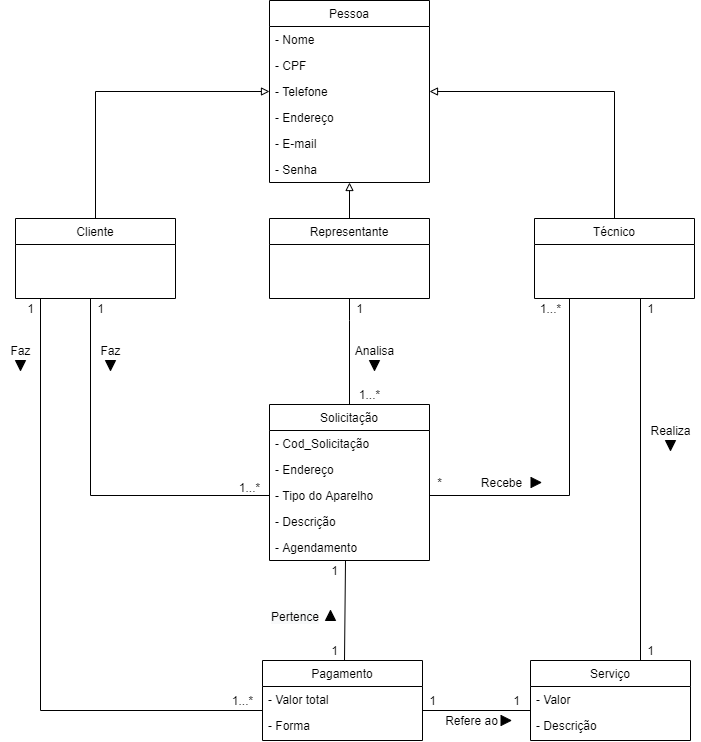

The diagram above was exported from draw.io. Its source (the exported page's mxGraphModel, read from the mxfile embedded in the PNG):
<mxGraphModel dx="1422" dy="822" grid="1" gridSize="10" guides="1" tooltips="1" connect="1" arrows="1" fold="1" page="1" pageScale="1" pageWidth="827" pageHeight="1169" math="0" shadow="0">
  <root>
    <mxCell id="WIyWlLk6GJQsqaUBKTNV-0" />
    <mxCell id="WIyWlLk6GJQsqaUBKTNV-1" parent="WIyWlLk6GJQsqaUBKTNV-0" />
    <mxCell id="mbCWa4U_I0pos8J61yxJ-0" value="Pessoa" style="swimlane;fontStyle=0;align=center;verticalAlign=top;childLayout=stackLayout;horizontal=1;startSize=26;horizontalStack=0;resizeParent=1;resizeLast=0;collapsible=1;marginBottom=0;rounded=0;shadow=0;strokeWidth=1;" parent="WIyWlLk6GJQsqaUBKTNV-1" vertex="1">
      <mxGeometry x="349" y="140" width="160" height="182" as="geometry">
        <mxRectangle x="230" y="140" width="160" height="26" as="alternateBounds" />
      </mxGeometry>
    </mxCell>
    <mxCell id="mbCWa4U_I0pos8J61yxJ-1" value="- Nome" style="text;align=left;verticalAlign=top;spacingLeft=4;spacingRight=4;overflow=hidden;rotatable=0;points=[[0,0.5],[1,0.5]];portConstraint=eastwest;" parent="mbCWa4U_I0pos8J61yxJ-0" vertex="1">
      <mxGeometry y="26" width="160" height="26" as="geometry" />
    </mxCell>
    <mxCell id="mbCWa4U_I0pos8J61yxJ-2" value="- CPF" style="text;align=left;verticalAlign=top;spacingLeft=4;spacingRight=4;overflow=hidden;rotatable=0;points=[[0,0.5],[1,0.5]];portConstraint=eastwest;rounded=0;shadow=0;html=0;" parent="mbCWa4U_I0pos8J61yxJ-0" vertex="1">
      <mxGeometry y="52" width="160" height="26" as="geometry" />
    </mxCell>
    <mxCell id="mbCWa4U_I0pos8J61yxJ-3" value="- Telefone" style="text;align=left;verticalAlign=top;spacingLeft=4;spacingRight=4;overflow=hidden;rotatable=0;points=[[0,0.5],[1,0.5]];portConstraint=eastwest;rounded=0;shadow=0;html=0;" parent="mbCWa4U_I0pos8J61yxJ-0" vertex="1">
      <mxGeometry y="78" width="160" height="26" as="geometry" />
    </mxCell>
    <mxCell id="mbCWa4U_I0pos8J61yxJ-4" value="- Endereço" style="text;align=left;verticalAlign=top;spacingLeft=4;spacingRight=4;overflow=hidden;rotatable=0;points=[[0,0.5],[1,0.5]];portConstraint=eastwest;" parent="mbCWa4U_I0pos8J61yxJ-0" vertex="1">
      <mxGeometry y="104" width="160" height="26" as="geometry" />
    </mxCell>
    <mxCell id="mbCWa4U_I0pos8J61yxJ-5" value="- E-mail" style="text;align=left;verticalAlign=top;spacingLeft=4;spacingRight=4;overflow=hidden;rotatable=0;points=[[0,0.5],[1,0.5]];portConstraint=eastwest;rounded=0;shadow=0;html=0;" parent="mbCWa4U_I0pos8J61yxJ-0" vertex="1">
      <mxGeometry y="130" width="160" height="26" as="geometry" />
    </mxCell>
    <mxCell id="mbCWa4U_I0pos8J61yxJ-6" value="- Senha" style="text;align=left;verticalAlign=top;spacingLeft=4;spacingRight=4;overflow=hidden;rotatable=0;points=[[0,0.5],[1,0.5]];portConstraint=eastwest;rounded=0;shadow=0;html=0;" parent="mbCWa4U_I0pos8J61yxJ-0" vertex="1">
      <mxGeometry y="156" width="160" height="26" as="geometry" />
    </mxCell>
    <mxCell id="mbCWa4U_I0pos8J61yxJ-8" style="edgeStyle=orthogonalEdgeStyle;rounded=0;orthogonalLoop=1;jettySize=auto;html=1;entryX=0;entryY=-0.077;entryDx=0;entryDy=0;endArrow=none;endFill=0;entryPerimeter=0;" parent="WIyWlLk6GJQsqaUBKTNV-1" source="mbCWa4U_I0pos8J61yxJ-11" target="mbCWa4U_I0pos8J61yxJ-32" edge="1">
      <mxGeometry relative="1" as="geometry">
        <Array as="points">
          <mxPoint x="120" y="850" />
        </Array>
      </mxGeometry>
    </mxCell>
    <mxCell id="mbCWa4U_I0pos8J61yxJ-9" style="edgeStyle=orthogonalEdgeStyle;rounded=0;orthogonalLoop=1;jettySize=auto;html=1;entryX=0;entryY=0.5;entryDx=0;entryDy=0;endArrow=none;endFill=0;exitX=0.5;exitY=1;exitDx=0;exitDy=0;" parent="WIyWlLk6GJQsqaUBKTNV-1" source="mbCWa4U_I0pos8J61yxJ-11" target="mbCWa4U_I0pos8J61yxJ-26" edge="1">
      <mxGeometry relative="1" as="geometry">
        <mxPoint x="170" y="410" as="sourcePoint" />
        <Array as="points">
          <mxPoint x="170" y="438" />
          <mxPoint x="170" y="635" />
        </Array>
      </mxGeometry>
    </mxCell>
    <mxCell id="mbCWa4U_I0pos8J61yxJ-87" style="edgeStyle=orthogonalEdgeStyle;rounded=0;sketch=0;orthogonalLoop=1;jettySize=auto;html=1;entryX=0;entryY=0.5;entryDx=0;entryDy=0;shadow=0;endArrow=block;endFill=0;" parent="WIyWlLk6GJQsqaUBKTNV-1" source="mbCWa4U_I0pos8J61yxJ-11" target="mbCWa4U_I0pos8J61yxJ-3" edge="1">
      <mxGeometry relative="1" as="geometry" />
    </mxCell>
    <mxCell id="mbCWa4U_I0pos8J61yxJ-11" value="Cliente" style="swimlane;fontStyle=0;align=center;verticalAlign=top;childLayout=stackLayout;horizontal=1;startSize=26;horizontalStack=0;resizeParent=1;resizeLast=0;collapsible=1;marginBottom=0;rounded=0;shadow=0;strokeWidth=1;" parent="WIyWlLk6GJQsqaUBKTNV-1" vertex="1">
      <mxGeometry x="95" y="358" width="160" height="80" as="geometry">
        <mxRectangle x="230" y="140" width="160" height="26" as="alternateBounds" />
      </mxGeometry>
    </mxCell>
    <mxCell id="mbCWa4U_I0pos8J61yxJ-14" style="edgeStyle=orthogonalEdgeStyle;rounded=0;sketch=0;orthogonalLoop=1;jettySize=auto;html=1;entryX=0.5;entryY=0;entryDx=0;entryDy=0;shadow=0;endArrow=none;endFill=0;exitX=0.5;exitY=1;exitDx=0;exitDy=0;" parent="WIyWlLk6GJQsqaUBKTNV-1" source="mbCWa4U_I0pos8J61yxJ-15" target="mbCWa4U_I0pos8J61yxJ-23" edge="1">
      <mxGeometry relative="1" as="geometry">
        <Array as="points">
          <mxPoint x="429" y="460" />
          <mxPoint x="429" y="460" />
        </Array>
        <mxPoint x="429" y="440" as="sourcePoint" />
      </mxGeometry>
    </mxCell>
    <mxCell id="mbCWa4U_I0pos8J61yxJ-86" style="edgeStyle=orthogonalEdgeStyle;rounded=0;sketch=0;orthogonalLoop=1;jettySize=auto;html=1;entryX=0.5;entryY=1;entryDx=0;entryDy=0;shadow=0;endArrow=block;endFill=0;" parent="WIyWlLk6GJQsqaUBKTNV-1" source="mbCWa4U_I0pos8J61yxJ-15" target="mbCWa4U_I0pos8J61yxJ-0" edge="1">
      <mxGeometry relative="1" as="geometry" />
    </mxCell>
    <mxCell id="mbCWa4U_I0pos8J61yxJ-15" value="Representante" style="swimlane;fontStyle=0;align=center;verticalAlign=top;childLayout=stackLayout;horizontal=1;startSize=26;horizontalStack=0;resizeParent=1;resizeLast=0;collapsible=1;marginBottom=0;rounded=0;shadow=0;strokeWidth=1;" parent="WIyWlLk6GJQsqaUBKTNV-1" vertex="1">
      <mxGeometry x="349" y="358" width="160" height="80" as="geometry">
        <mxRectangle x="230" y="140" width="160" height="26" as="alternateBounds" />
      </mxGeometry>
    </mxCell>
    <mxCell id="mbCWa4U_I0pos8J61yxJ-17" style="edgeStyle=orthogonalEdgeStyle;rounded=0;orthogonalLoop=1;jettySize=auto;html=1;entryX=0.7;entryY=0.025;entryDx=0;entryDy=0;endArrow=none;endFill=0;entryPerimeter=0;" parent="WIyWlLk6GJQsqaUBKTNV-1" source="mbCWa4U_I0pos8J61yxJ-18" target="mbCWa4U_I0pos8J61yxJ-33" edge="1">
      <mxGeometry relative="1" as="geometry">
        <Array as="points">
          <mxPoint x="720" y="800" />
          <mxPoint x="722" y="800" />
        </Array>
      </mxGeometry>
    </mxCell>
    <mxCell id="mbCWa4U_I0pos8J61yxJ-88" style="edgeStyle=orthogonalEdgeStyle;rounded=0;sketch=0;orthogonalLoop=1;jettySize=auto;html=1;entryX=1;entryY=0.5;entryDx=0;entryDy=0;shadow=0;endArrow=block;endFill=0;" parent="WIyWlLk6GJQsqaUBKTNV-1" source="mbCWa4U_I0pos8J61yxJ-18" target="mbCWa4U_I0pos8J61yxJ-3" edge="1">
      <mxGeometry relative="1" as="geometry" />
    </mxCell>
    <mxCell id="mbCWa4U_I0pos8J61yxJ-18" value="Técnico" style="swimlane;fontStyle=0;align=center;verticalAlign=top;childLayout=stackLayout;horizontal=1;startSize=26;horizontalStack=0;resizeParent=1;resizeLast=0;collapsible=1;marginBottom=0;rounded=0;shadow=0;strokeWidth=1;" parent="WIyWlLk6GJQsqaUBKTNV-1" vertex="1">
      <mxGeometry x="614" y="358" width="160" height="80" as="geometry">
        <mxRectangle x="230" y="140" width="160" height="26" as="alternateBounds" />
      </mxGeometry>
    </mxCell>
    <mxCell id="mbCWa4U_I0pos8J61yxJ-23" value="Solicitação" style="swimlane;fontStyle=0;align=center;verticalAlign=top;childLayout=stackLayout;horizontal=1;startSize=26;horizontalStack=0;resizeParent=1;resizeLast=0;collapsible=1;marginBottom=0;rounded=0;shadow=0;strokeWidth=1;" parent="WIyWlLk6GJQsqaUBKTNV-1" vertex="1">
      <mxGeometry x="349" y="544" width="160" height="156" as="geometry">
        <mxRectangle x="230" y="140" width="160" height="26" as="alternateBounds" />
      </mxGeometry>
    </mxCell>
    <mxCell id="mbCWa4U_I0pos8J61yxJ-24" value="- Cod_Solicitação" style="text;align=left;verticalAlign=top;spacingLeft=4;spacingRight=4;overflow=hidden;rotatable=0;points=[[0,0.5],[1,0.5]];portConstraint=eastwest;" parent="mbCWa4U_I0pos8J61yxJ-23" vertex="1">
      <mxGeometry y="26" width="160" height="26" as="geometry" />
    </mxCell>
    <mxCell id="mbCWa4U_I0pos8J61yxJ-25" value="- Endereço" style="text;align=left;verticalAlign=top;spacingLeft=4;spacingRight=4;overflow=hidden;rotatable=0;points=[[0,0.5],[1,0.5]];portConstraint=eastwest;rounded=0;shadow=0;html=0;" parent="mbCWa4U_I0pos8J61yxJ-23" vertex="1">
      <mxGeometry y="52" width="160" height="26" as="geometry" />
    </mxCell>
    <mxCell id="mbCWa4U_I0pos8J61yxJ-26" value="- Tipo do Aparelho" style="text;align=left;verticalAlign=top;spacingLeft=4;spacingRight=4;overflow=hidden;rotatable=0;points=[[0,0.5],[1,0.5]];portConstraint=eastwest;" parent="mbCWa4U_I0pos8J61yxJ-23" vertex="1">
      <mxGeometry y="78" width="160" height="26" as="geometry" />
    </mxCell>
    <mxCell id="mbCWa4U_I0pos8J61yxJ-27" value="- Descrição" style="text;align=left;verticalAlign=top;spacingLeft=4;spacingRight=4;overflow=hidden;rotatable=0;points=[[0,0.5],[1,0.5]];portConstraint=eastwest;" parent="mbCWa4U_I0pos8J61yxJ-23" vertex="1">
      <mxGeometry y="104" width="160" height="26" as="geometry" />
    </mxCell>
    <mxCell id="mbCWa4U_I0pos8J61yxJ-75" value="- Agendamento" style="text;align=left;verticalAlign=top;spacingLeft=4;spacingRight=4;overflow=hidden;rotatable=0;points=[[0,0.5],[1,0.5]];portConstraint=eastwest;" parent="mbCWa4U_I0pos8J61yxJ-23" vertex="1">
      <mxGeometry y="130" width="160" height="26" as="geometry" />
    </mxCell>
    <mxCell id="mbCWa4U_I0pos8J61yxJ-78" style="edgeStyle=orthogonalEdgeStyle;rounded=0;sketch=0;orthogonalLoop=1;jettySize=auto;html=1;exitX=0.75;exitY=0;exitDx=0;exitDy=0;shadow=0;endArrow=none;endFill=0;" parent="WIyWlLk6GJQsqaUBKTNV-1" source="mbCWa4U_I0pos8J61yxJ-30" edge="1">
      <mxGeometry relative="1" as="geometry">
        <mxPoint x="425" y="700" as="targetPoint" />
        <Array as="points">
          <mxPoint x="424" y="800" />
        </Array>
      </mxGeometry>
    </mxCell>
    <mxCell id="mbCWa4U_I0pos8J61yxJ-30" value="Pagamento" style="swimlane;fontStyle=0;align=center;verticalAlign=top;childLayout=stackLayout;horizontal=1;startSize=26;horizontalStack=0;resizeParent=1;resizeLast=0;collapsible=1;marginBottom=0;rounded=0;shadow=0;strokeWidth=1;" parent="WIyWlLk6GJQsqaUBKTNV-1" vertex="1">
      <mxGeometry x="342" y="800" width="160" height="80" as="geometry">
        <mxRectangle x="230" y="140" width="160" height="26" as="alternateBounds" />
      </mxGeometry>
    </mxCell>
    <mxCell id="mbCWa4U_I0pos8J61yxJ-31" value="- Valor total" style="text;align=left;verticalAlign=top;spacingLeft=4;spacingRight=4;overflow=hidden;rotatable=0;points=[[0,0.5],[1,0.5]];portConstraint=eastwest;rounded=0;shadow=0;html=0;" parent="mbCWa4U_I0pos8J61yxJ-30" vertex="1">
      <mxGeometry y="26" width="160" height="26" as="geometry" />
    </mxCell>
    <mxCell id="mbCWa4U_I0pos8J61yxJ-32" value="- Forma" style="text;align=left;verticalAlign=top;spacingLeft=4;spacingRight=4;overflow=hidden;rotatable=0;points=[[0,0.5],[1,0.5]];portConstraint=eastwest;rounded=0;shadow=0;html=0;" parent="mbCWa4U_I0pos8J61yxJ-30" vertex="1">
      <mxGeometry y="52" width="160" height="26" as="geometry" />
    </mxCell>
    <mxCell id="mbCWa4U_I0pos8J61yxJ-33" value="Serviço" style="swimlane;fontStyle=0;align=center;verticalAlign=top;childLayout=stackLayout;horizontal=1;startSize=26;horizontalStack=0;resizeParent=1;resizeLast=0;collapsible=1;marginBottom=0;rounded=0;shadow=0;strokeWidth=1;" parent="WIyWlLk6GJQsqaUBKTNV-1" vertex="1">
      <mxGeometry x="610" y="800" width="160" height="80" as="geometry">
        <mxRectangle x="230" y="140" width="160" height="26" as="alternateBounds" />
      </mxGeometry>
    </mxCell>
    <mxCell id="mbCWa4U_I0pos8J61yxJ-34" value="- Valor" style="text;align=left;verticalAlign=top;spacingLeft=4;spacingRight=4;overflow=hidden;rotatable=0;points=[[0,0.5],[1,0.5]];portConstraint=eastwest;rounded=0;shadow=0;html=0;" parent="mbCWa4U_I0pos8J61yxJ-33" vertex="1">
      <mxGeometry y="26" width="160" height="26" as="geometry" />
    </mxCell>
    <mxCell id="mbCWa4U_I0pos8J61yxJ-35" value="- Descrição" style="text;align=left;verticalAlign=top;spacingLeft=4;spacingRight=4;overflow=hidden;rotatable=0;points=[[0,0.5],[1,0.5]];portConstraint=eastwest;rounded=0;shadow=0;html=0;" parent="mbCWa4U_I0pos8J61yxJ-33" vertex="1">
      <mxGeometry y="52" width="160" height="26" as="geometry" />
    </mxCell>
    <mxCell id="mbCWa4U_I0pos8J61yxJ-37" value="1" style="text;html=1;align=center;verticalAlign=middle;resizable=0;points=[];autosize=1;" parent="WIyWlLk6GJQsqaUBKTNV-1" vertex="1">
      <mxGeometry x="170" y="438" width="20" height="20" as="geometry" />
    </mxCell>
    <mxCell id="mbCWa4U_I0pos8J61yxJ-38" value="1...*" style="text;html=1;align=center;verticalAlign=middle;resizable=0;points=[];autosize=1;" parent="WIyWlLk6GJQsqaUBKTNV-1" vertex="1">
      <mxGeometry x="309" y="617" width="40" height="20" as="geometry" />
    </mxCell>
    <mxCell id="mbCWa4U_I0pos8J61yxJ-39" value="1" style="text;html=1;align=center;verticalAlign=middle;resizable=0;points=[];autosize=1;" parent="WIyWlLk6GJQsqaUBKTNV-1" vertex="1">
      <mxGeometry x="429" y="438" width="20" height="20" as="geometry" />
    </mxCell>
    <mxCell id="mbCWa4U_I0pos8J61yxJ-40" value="1...*" style="text;html=1;align=center;verticalAlign=middle;resizable=0;points=[];autosize=1;" parent="WIyWlLk6GJQsqaUBKTNV-1" vertex="1">
      <mxGeometry x="429" y="524" width="40" height="20" as="geometry" />
    </mxCell>
    <mxCell id="mbCWa4U_I0pos8J61yxJ-45" value="1" style="text;html=1;align=center;verticalAlign=middle;resizable=0;points=[];autosize=1;" parent="WIyWlLk6GJQsqaUBKTNV-1" vertex="1">
      <mxGeometry x="100" y="438" width="20" height="20" as="geometry" />
    </mxCell>
    <mxCell id="mbCWa4U_I0pos8J61yxJ-50" value="1...*" style="text;html=1;align=center;verticalAlign=middle;resizable=0;points=[];autosize=1;" parent="WIyWlLk6GJQsqaUBKTNV-1" vertex="1">
      <mxGeometry x="302" y="830" width="40" height="20" as="geometry" />
    </mxCell>
    <mxCell id="mbCWa4U_I0pos8J61yxJ-51" value="1" style="text;html=1;align=center;verticalAlign=middle;resizable=0;points=[];autosize=1;" parent="WIyWlLk6GJQsqaUBKTNV-1" vertex="1">
      <mxGeometry x="502" y="830" width="20" height="20" as="geometry" />
    </mxCell>
    <mxCell id="mbCWa4U_I0pos8J61yxJ-52" value="1" style="text;html=1;align=center;verticalAlign=middle;resizable=0;points=[];autosize=1;" parent="WIyWlLk6GJQsqaUBKTNV-1" vertex="1">
      <mxGeometry x="585.5" y="830" width="20" height="20" as="geometry" />
    </mxCell>
    <mxCell id="mbCWa4U_I0pos8J61yxJ-53" value="1" style="text;html=1;align=center;verticalAlign=middle;resizable=0;points=[];autosize=1;" parent="WIyWlLk6GJQsqaUBKTNV-1" vertex="1">
      <mxGeometry x="720" y="438" width="20" height="20" as="geometry" />
    </mxCell>
    <mxCell id="mbCWa4U_I0pos8J61yxJ-54" value="1" style="text;html=1;align=center;verticalAlign=middle;resizable=0;points=[];autosize=1;" parent="WIyWlLk6GJQsqaUBKTNV-1" vertex="1">
      <mxGeometry x="720" y="780" width="20" height="20" as="geometry" />
    </mxCell>
    <mxCell id="mbCWa4U_I0pos8J61yxJ-55" value="1" style="text;html=1;align=center;verticalAlign=middle;resizable=0;points=[];autosize=1;" parent="WIyWlLk6GJQsqaUBKTNV-1" vertex="1">
      <mxGeometry x="404" y="780" width="20" height="20" as="geometry" />
    </mxCell>
    <mxCell id="mbCWa4U_I0pos8J61yxJ-58" value="Faz" style="text;html=1;align=center;verticalAlign=middle;resizable=0;points=[];autosize=1;" parent="WIyWlLk6GJQsqaUBKTNV-1" vertex="1">
      <mxGeometry x="170" y="480" width="40" height="20" as="geometry" />
    </mxCell>
    <mxCell id="mbCWa4U_I0pos8J61yxJ-62" value="" style="triangle;whiteSpace=wrap;html=1;fillColor=#000000;rotation=90;" parent="WIyWlLk6GJQsqaUBKTNV-1" vertex="1">
      <mxGeometry x="185" y="500" width="10" height="10" as="geometry" />
    </mxCell>
    <mxCell id="mbCWa4U_I0pos8J61yxJ-65" value="" style="triangle;whiteSpace=wrap;html=1;fillColor=#000000;rotation=90;" parent="WIyWlLk6GJQsqaUBKTNV-1" vertex="1">
      <mxGeometry x="449" y="500" width="10" height="10" as="geometry" />
    </mxCell>
    <mxCell id="mbCWa4U_I0pos8J61yxJ-66" value="Analisa" style="text;html=1;align=center;verticalAlign=middle;resizable=0;points=[];autosize=1;" parent="WIyWlLk6GJQsqaUBKTNV-1" vertex="1">
      <mxGeometry x="429" y="480" width="50" height="20" as="geometry" />
    </mxCell>
    <mxCell id="mbCWa4U_I0pos8J61yxJ-69" value="" style="triangle;whiteSpace=wrap;html=1;fillColor=#000000;rotation=90;" parent="WIyWlLk6GJQsqaUBKTNV-1" vertex="1">
      <mxGeometry x="745" y="580" width="10" height="10" as="geometry" />
    </mxCell>
    <mxCell id="mbCWa4U_I0pos8J61yxJ-70" value="Realiza" style="text;html=1;align=center;verticalAlign=middle;resizable=0;points=[];autosize=1;" parent="WIyWlLk6GJQsqaUBKTNV-1" vertex="1">
      <mxGeometry x="720" y="560" width="60" height="20" as="geometry" />
    </mxCell>
    <mxCell id="mbCWa4U_I0pos8J61yxJ-73" value="Refere ao" style="text;html=1;align=center;verticalAlign=middle;resizable=0;points=[];autosize=1;" parent="WIyWlLk6GJQsqaUBKTNV-1" vertex="1">
      <mxGeometry x="515.5" y="850" width="70" height="20" as="geometry" />
    </mxCell>
    <mxCell id="mbCWa4U_I0pos8J61yxJ-74" value="" style="triangle;whiteSpace=wrap;html=1;fillColor=#000000;rotation=0;" parent="WIyWlLk6GJQsqaUBKTNV-1" vertex="1">
      <mxGeometry x="580.5" y="855" width="10" height="10" as="geometry" />
    </mxCell>
    <mxCell id="mbCWa4U_I0pos8J61yxJ-77" style="edgeStyle=orthogonalEdgeStyle;rounded=0;sketch=0;orthogonalLoop=1;jettySize=auto;html=1;exitX=1;exitY=0.5;exitDx=0;exitDy=0;shadow=0;endArrow=none;endFill=0;entryX=0.25;entryY=1;entryDx=0;entryDy=0;" parent="WIyWlLk6GJQsqaUBKTNV-1" source="mbCWa4U_I0pos8J61yxJ-26" target="mbCWa4U_I0pos8J61yxJ-18" edge="1">
      <mxGeometry relative="1" as="geometry">
        <mxPoint x="650" y="440" as="targetPoint" />
        <Array as="points">
          <mxPoint x="649" y="635" />
        </Array>
      </mxGeometry>
    </mxCell>
    <mxCell id="mbCWa4U_I0pos8J61yxJ-79" value="Recebe" style="text;html=1;align=center;verticalAlign=middle;resizable=0;points=[];autosize=1;" parent="WIyWlLk6GJQsqaUBKTNV-1" vertex="1">
      <mxGeometry x="550.5" y="612" width="60" height="20" as="geometry" />
    </mxCell>
    <mxCell id="mbCWa4U_I0pos8J61yxJ-80" value="" style="triangle;whiteSpace=wrap;html=1;fillColor=#000000;rotation=0;" parent="WIyWlLk6GJQsqaUBKTNV-1" vertex="1">
      <mxGeometry x="610.5" y="617" width="10" height="10" as="geometry" />
    </mxCell>
    <mxCell id="mbCWa4U_I0pos8J61yxJ-82" style="edgeStyle=orthogonalEdgeStyle;rounded=0;sketch=0;orthogonalLoop=1;jettySize=auto;html=1;exitX=1;exitY=0.5;exitDx=0;exitDy=0;entryX=0;entryY=0.5;entryDx=0;entryDy=0;shadow=0;endArrow=none;endFill=0;" parent="WIyWlLk6GJQsqaUBKTNV-1" source="mbCWa4U_I0pos8J61yxJ-31" target="mbCWa4U_I0pos8J61yxJ-34" edge="1">
      <mxGeometry relative="1" as="geometry">
        <Array as="points">
          <mxPoint x="502" y="850" />
          <mxPoint x="610" y="850" />
        </Array>
      </mxGeometry>
    </mxCell>
    <mxCell id="mbCWa4U_I0pos8J61yxJ-83" value="Faz" style="text;html=1;align=center;verticalAlign=middle;resizable=0;points=[];autosize=1;" parent="WIyWlLk6GJQsqaUBKTNV-1" vertex="1">
      <mxGeometry x="80" y="480" width="40" height="20" as="geometry" />
    </mxCell>
    <mxCell id="mbCWa4U_I0pos8J61yxJ-84" value="" style="triangle;whiteSpace=wrap;html=1;fillColor=#000000;rotation=90;" parent="WIyWlLk6GJQsqaUBKTNV-1" vertex="1">
      <mxGeometry x="95" y="500" width="10" height="10" as="geometry" />
    </mxCell>
    <mxCell id="5sU48o3_ci8BFTqIcdhX-0" value="1" style="text;html=1;align=center;verticalAlign=middle;resizable=0;points=[];autosize=1;" vertex="1" parent="WIyWlLk6GJQsqaUBKTNV-1">
      <mxGeometry x="404" y="700" width="20" height="20" as="geometry" />
    </mxCell>
    <mxCell id="5sU48o3_ci8BFTqIcdhX-1" value="1...*" style="text;html=1;align=center;verticalAlign=middle;resizable=0;points=[];autosize=1;" vertex="1" parent="WIyWlLk6GJQsqaUBKTNV-1">
      <mxGeometry x="610" y="438" width="40" height="20" as="geometry" />
    </mxCell>
    <mxCell id="5sU48o3_ci8BFTqIcdhX-2" value="*" style="text;html=1;align=center;verticalAlign=middle;resizable=0;points=[];autosize=1;" vertex="1" parent="WIyWlLk6GJQsqaUBKTNV-1">
      <mxGeometry x="509" y="612" width="20" height="20" as="geometry" />
    </mxCell>
    <mxCell id="Dmi0SBmltgALdeJOfhxm-0" value="&lt;span style=&quot;color: rgb(0 , 0 , 0) ; font-family: &amp;#34;helvetica&amp;#34; ; font-size: 12px ; font-style: normal ; font-weight: 400 ; letter-spacing: normal ; text-align: center ; text-indent: 0px ; text-transform: none ; word-spacing: 0px ; background-color: rgb(248 , 249 , 250) ; display: inline ; float: none&quot;&gt;Pertence&lt;/span&gt;" style="text;whiteSpace=wrap;html=1;" vertex="1" parent="WIyWlLk6GJQsqaUBKTNV-1">
      <mxGeometry x="349" y="742.5" width="56" height="25" as="geometry" />
    </mxCell>
    <mxCell id="Dmi0SBmltgALdeJOfhxm-1" value="" style="triangle;whiteSpace=wrap;html=1;fillColor=#000000;rotation=-90;" vertex="1" parent="WIyWlLk6GJQsqaUBKTNV-1">
      <mxGeometry x="405" y="750" width="10" height="10" as="geometry" />
    </mxCell>
  </root>
</mxGraphModel>